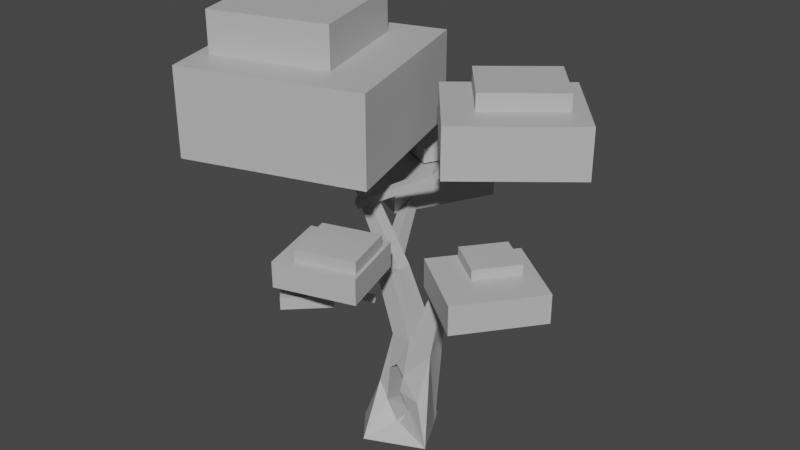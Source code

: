 # Source: One_Cut_Tree_B.blend  (saved by Blender 2.80.75; exported with 4.5.12 LTS)
import bpy
from mathutils import Matrix  # noqa: F401  (used for matrix-valued properties, if any)

bpy.ops.wm.read_factory_settings(use_empty=True)
scene = bpy.context.scene
scene.name = 'Scene'

# ---- collections
col_collection = bpy.data.collections.new('Collection'); scene.collection.children.link(col_collection)

# ---- materials (node trees are filled in below, after node groups)
mat_lambert1 = bpy.data.materials.new('lambert1')
mat_lambert1.use_transparent_shadow = False
mat_lambert1.diffuse_color = (0.5, 0.5, 0.5, 1.0)
mat_lambert1.roughness = 0.5528

# ---- material node trees
mat_lambert1.use_nodes = True; mat_lambert1.node_tree.nodes.clear()
_N = mat_lambert1.node_tree.nodes; _L = mat_lambert1.node_tree.links
n0 = _N.new('ShaderNodeOutputMaterial'); n0.name = 'Material Output'; n0.location = (300, 300)
n1 = _N.new('ShaderNodeBsdfPrincipled'); n1.name = 'Principled BSDF'; n1.location = (10, 300)
n1.distribution = 'GGX'
n1.subsurface_method = 'BURLEY'
n1.inputs[0].default_value = (0.5, 0.5, 0.5, 1.0)
n1.inputs[2].default_value = 0.5528
n1.inputs[3].default_value = 1.45
n1.inputs[27].default_value = (0.0, 0.0, 0.0, 1.0)
n1.inputs[28].default_value = 1.0
n2 = _N.new('ShaderNodeNormalMap'); n2.name = 'Normal Map'; n2.location = (-300, -300)
n2.label = 'Normal/Map'
n2.inputs[0].default_value = 0.35
_L.new(n1.outputs[0], n0.inputs[0])
_L.new(n2.outputs[0], n1.inputs[5])
n0.is_active_output = True

# ---- world
world_world = bpy.data.worlds.new('World'); scene.world = world_world
world_world.use_nodes = True; world_world.node_tree.nodes.clear()
_N = world_world.node_tree.nodes; _L = world_world.node_tree.links
n0 = _N.new('ShaderNodeOutputWorld'); n0.name = 'World Output'; n0.location = (300, 300)
n1 = _N.new('ShaderNodeBackground'); n1.name = 'Background'; n1.location = (10, 300)
n1.inputs[0].default_value = (0.05088, 0.05088, 0.05088, 1.0)
_L.new(n1.outputs[0], n0.inputs[0])
n0.is_active_output = True
world_world.color = (0.05088, 0.05088, 0.05088)
world_world.use_sun_shadow = False
world_world.sun_shadow_jitter_overblur = 0.0

# ---- meshes
me_mesh = bpy.data.meshes.new('Mesh')
me_mesh.from_pydata([(-286.4, -60.38, 45.3), (252.2, -58.73, 92.73), (-34.18, 121.8, 62.07), (208.2, 97.21, -0.2968), (-64.35, 118.5, -156.4), (184.9, 116.1, -160.6), (-242.9, -56.61, -206.9), (96.63, -67.92, -203.8), (97.69, 117.4, -159.2), (95.39, 121.8, 62.07), (-169.1, 225.7, 62.07), (-39.57, 225.7, 62.07), (-39.57, 225.7, -99.89), (-169.1, 225.7, -99.89), (324.7, 275.4, -49.25), (324.7, 275.4, 11.44), (345.7, 275.4, 11.44), (345.7, 275.4, -49.25), (-39.57, 225.7, -2.71), (-169.1, 225.7, -2.71), (-158.7, 322.2, 487.5), (-107.9, 322.2, 487.5), (-107.9, 322.2, 440.3), (-158.7, 322.2, 440.3), (-630.1, 426.1, -106.7), (-695.2, 426.1, -106.7), (-630.1, 426.1, -155.5), (-695.2, 426.1, -155.5), (-154.4, 20.44, 47.93), (174.9, 18.01, 80.13), (-11.86, 67.21, 50.98), (-4.742, -38.71, 62.72), (-92.32, -8.395, 52.49), (-73.1, 53.35, 47.56), (90.58, -7.28, 60.6), (44.42, 49.99, 58.98), (-129.1, -63.42, 243.8), (53.82, 117.4, -157.4), (5.222, -79.43, -351.7), (-92.18, 35.19, -143.6), (-10.55, 64.4, -112.0), (68.32, -22.23, -165.0), (-12.19, -57.59, -212.3), (-113.0, -37.87, -222.1), (46.94, 27.85, -140.7), (23.67, -40.61, 64.72), (25.89, 12.7, -37.53), (24.77, 2.085, -147.7), (30.68, 23.28, 72.85), (129.8, 1.264, -187.5), (61.82, -0.8221, -159.6)], [], [(36, 32, 28), (15, 17, 14), (43, 6, 39), (1, 36, 0), (49, 3, 7), (28, 2, 4), (20, 22, 23), (2, 11, 10), (8, 12, 18), (4, 13, 12), (2, 10, 19), (9, 14, 8), (3, 15, 9), (3, 17, 16), (5, 14, 17), (24, 27, 25), (10, 21, 20), (11, 22, 21), (19, 22, 18), (10, 23, 19), (19, 24, 25), (12, 24, 18), (13, 26, 12), (13, 25, 27), (28, 32, 33), (2, 33, 30), (35, 40, 44), (35, 48, 29), (38, 41, 7), (36, 45, 31), (43, 38, 6), (32, 39, 33), (32, 42, 43), (45, 34, 41), (33, 40, 30), (46, 41, 34), (6, 4, 39), (40, 4, 37), (8, 40, 37), (44, 8, 5), (7, 50, 49), (41, 50, 7), (28, 0, 36), (1, 34, 45), (36, 31, 32), (15, 16, 17), (0, 6, 7), (6, 38, 7), (7, 1, 0), (29, 1, 3), (1, 7, 3), (4, 6, 28), (6, 0, 28), (20, 21, 22), (2, 9, 11), (11, 9, 18), (9, 8, 18), (12, 8, 37), (37, 4, 12), (13, 4, 19), (4, 2, 19), (9, 15, 14), (3, 16, 15), (3, 5, 17), (5, 8, 14), (24, 26, 27), (10, 11, 21), (11, 18, 22), (19, 23, 22), (10, 20, 23), (19, 18, 24), (12, 26, 24), (13, 27, 26), (13, 19, 25), (35, 29, 3), (3, 9, 35), (9, 2, 30), (2, 28, 33), (30, 35, 9), (35, 30, 40), (38, 42, 41), (36, 1, 45), (43, 42, 38), (32, 43, 39), (32, 31, 42), (42, 31, 41), (31, 45, 41), (33, 39, 40), (34, 48, 46), (40, 39, 4), (44, 40, 8), (1, 29, 34), (47, 46, 44), (46, 35, 44), (29, 48, 34), (49, 44, 5), (50, 47, 44), (49, 5, 3), (46, 47, 41), (41, 47, 50), (46, 48, 35), (49, 50, 44)])
_k = set([(0, 6), (0, 28), (0, 36), (1, 7), (1, 29), (1, 36), (2, 4), (2, 9), (2, 10), (2, 28), (3, 16), (3, 29), (4, 6), (4, 13), (4, 37), (5, 17), (5, 49), (6, 38), (7, 38), (7, 49), (8, 9), (8, 12), (8, 14), (8, 37), (9, 11), (9, 15), (10, 11), (10, 19), (10, 20), (11, 18), (11, 21), (12, 26), (13, 27), (14, 15), (14, 17), (15, 16), (16, 17), (18, 19), (18, 22), (18, 24), (19, 23), (19, 25), (20, 21), (20, 23), (21, 22), (22, 23), (24, 25), (24, 26), (25, 27), (26, 27)])
me_mesh.attributes.new('sharp_edge', 'BOOLEAN', 'EDGE').data.foreach_set('value', [ (min(e.vertices), max(e.vertices)) in _k for e in me_mesh.edges])
_uv = me_mesh.uv_layers.new(name='map1')
_uv.uv.foreach_set('vector', [0.4774, 0.0, 0.4522, 0.0946, 0.375, 0.1396, 0.575, 0.25, 0.625, 0.5, 0.575, 0.5, 0.4522, 0.0946, 0.375, 0.75, 0.4797, 0.1834, 0.625, 1.0, 0.4774, 1.0, 0.375, 1.0, 0.875, 0.09401, 0.625, 0.25, 0.875, 0.0, 0.375, 0.1396, 0.375, 0.25, 0.125, 0.25, 0.375, 0.25, 0.575, 0.35, 0.375, 0.35, 0.375, 0.25, 0.575, 0.25, 0.375, 0.25, 0.575, 0.5, 0.575, 0.5, 0.575, 0.35, 0.375, 0.5, 0.375, 0.5, 0.575, 0.5, 0.375, 0.25, 0.375, 0.25, 0.375, 0.35, 0.575, 0.25, 0.575, 0.5, 0.575, 0.5, 0.625, 0.25, 0.575, 0.25, 0.575, 0.25, 0.625, 0.25, 0.625, 0.5, 0.625, 0.25, 0.625, 0.5, 0.575, 0.5, 0.625, 0.5, 0.575, 0.35, 0.375, 0.5, 0.375, 0.35, 0.375, 0.25, 0.575, 0.25, 0.375, 0.25, 0.575, 0.25, 0.575, 0.35, 0.575, 0.25, 0.375, 0.35, 0.575, 0.35, 0.575, 0.35, 0.375, 0.25, 0.375, 0.35, 0.375, 0.35, 0.375, 0.35, 0.575, 0.35, 0.375, 0.35, 0.575, 0.5, 0.575, 0.35, 0.575, 0.35, 0.375, 0.5, 0.575, 0.5, 0.575, 0.5, 0.375, 0.5, 0.375, 0.35, 0.375, 0.5, 0.375, 0.1396, 0.4522, 0.0946, 0.4797, 0.1834, 0.375, 0.25, 0.4797, 0.1834, 0.5344, 0.2062, 0.567, 0.1863, 0.5344, 0.2062, 0.567, 0.1863, 0.567, 0.1863, 0.5676, 0.1452, 0.625, 0.1509, 0.5209, 0.75, 0.5683, 0.09819, 0.625, 0.75, 0.4774, 0.0, 0.5409, 0.07281, 0.5212, 0.05446, 0.4522, 0.0946, 0.5209, 0.75, 0.375, 0.75, 0.4522, 0.0946, 0.4797, 0.1834, 0.4797, 0.1834, 0.4522, 0.0946, 0.5212, 0.05446, 0.4522, 0.0946, 0.5409, 0.07281, 0.5683, 0.09819, 0.5683, 0.09819, 0.4797, 0.1834, 0.5344, 0.2062, 0.5344, 0.2062, 0.5676, 0.147, 0.5683, 0.09819, 0.5683, 0.09819, 0.375, 0.75, 0.125, 0.25, 0.4797, 0.1834, 0.5344, 0.2062, 0.125, 0.25, 0.5072, 0.5, 0.575, 0.5, 0.5344, 0.2062, 0.5072, 0.5, 0.567, 0.1863, 0.575, 0.5, 0.625, 0.5, 0.875, 0.0, 0.6592, 0.1305, 0.781, 0.188, 0.5683, 0.09819, 0.6592, 0.1305, 0.875, 0.0, 0.375, 0.1396, 0.375, 0.0, 0.4774, 0.0, 0.625, 0.0, 0.5683, 0.09819, 0.5409, 0.07281, 0.4774, 0.0, 0.5212, 0.05446, 0.4522, 0.0946, 0.575, 0.25, 0.625, 0.25, 0.625, 0.5, 0.375, 1.0, 0.375, 0.75, 0.625, 0.75, 0.375, 0.75, 0.5209, 0.75, 0.625, 0.75, 0.625, 0.75, 0.625, 1.0, 0.375, 1.0, 0.625, 0.1509, 0.625, 0.0, 0.625, 0.25, 0.625, 0.0, 0.875, 0.0, 0.625, 0.25, 0.125, 0.25, 0.125, 0.0, 0.375, 0.1396, 0.125, 0.0, 0.375, 0.0, 0.375, 0.1396, 0.375, 0.25, 0.575, 0.25, 0.575, 0.35, 0.375, 0.25, 0.575, 0.25, 0.575, 0.25, 0.575, 0.25, 0.575, 0.25, 0.575, 0.35, 0.575, 0.25, 0.575, 0.5, 0.575, 0.35, 0.575, 0.5, 0.575, 0.5, 0.5072, 0.5, 0.5072, 0.5, 0.375, 0.5, 0.575, 0.5, 0.375, 0.5, 0.375, 0.5, 0.375, 0.35, 0.375, 0.5, 0.375, 0.25, 0.375, 0.35, 0.575, 0.25, 0.575, 0.25, 0.575, 0.5, 0.625, 0.25, 0.625, 0.25, 0.575, 0.25, 0.625, 0.25, 0.625, 0.5, 0.625, 0.5, 0.625, 0.5, 0.575, 0.5, 0.575, 0.5, 0.575, 0.35, 0.575, 0.5, 0.375, 0.5, 0.375, 0.25, 0.575, 0.25, 0.575, 0.25, 0.575, 0.25, 0.575, 0.35, 0.575, 0.35, 0.375, 0.35, 0.375, 0.35, 0.575, 0.35, 0.375, 0.25, 0.375, 0.25, 0.375, 0.35, 0.375, 0.35, 0.575, 0.35, 0.575, 0.35, 0.575, 0.5, 0.575, 0.5, 0.575, 0.35, 0.375, 0.5, 0.375, 0.5, 0.575, 0.5, 0.375, 0.5, 0.375, 0.35, 0.375, 0.35, 0.567, 0.1863, 0.625, 0.1509, 0.625, 0.25, 0.625, 0.25, 0.575, 0.25, 0.567, 0.1863, 0.575, 0.25, 0.375, 0.25, 0.5344, 0.2062, 0.375, 0.25, 0.375, 0.1396, 0.4797, 0.1834, 0.5344, 0.2062, 0.567, 0.1863, 0.575, 0.25, 0.567, 0.1863, 0.5344, 0.2062, 0.5344, 0.2062, 0.5209, 0.75, 0.5212, 0.05446, 0.5683, 0.09819, 0.4774, 0.0, 0.625, 0.0, 0.5409, 0.07281, 0.4522, 0.0946, 0.5212, 0.05446, 0.5209, 0.75, 0.4522, 0.0946, 0.4522, 0.0946, 0.4797, 0.1834, 0.4522, 0.0946, 0.5212, 0.05446, 0.5212, 0.05446, 0.5212, 0.05446, 0.5212, 0.05446, 0.5683, 0.09819, 0.5212, 0.05446, 0.5409, 0.07281, 0.5683, 0.09819, 0.4797, 0.1834, 0.4797, 0.1834, 0.5344, 0.2062, 0.5683, 0.09819, 0.5676, 0.1452, 0.5676, 0.147, 0.5344, 0.2062, 0.4797, 0.1834, 0.125, 0.25, 0.567, 0.1863, 0.5344, 0.2062, 0.575, 0.5, 0.625, 0.0, 0.625, 0.1509, 0.5683, 0.09819, 0.5677, 0.1371, 0.5676, 0.147, 0.567, 0.1863, 0.5676, 0.147, 0.567, 0.1863, 0.567, 0.1863, 0.625, 0.1509, 0.5676, 0.1452, 0.5683, 0.09819, 0.781, 0.188, 0.567, 0.1863, 0.625, 0.5, 0.6592, 0.1305, 0.5677, 0.1371, 0.567, 0.1863, 0.875, 0.09401, 0.875, 0.25, 0.625, 0.25, 0.5676, 0.147, 0.5677, 0.1371, 0.5683, 0.09819, 0.5683, 0.09819, 0.5677, 0.1371, 0.6592, 0.1305, 0.5676, 0.147, 0.5676, 0.1452, 0.567, 0.1863, 0.781, 0.188, 0.6592, 0.1305, 0.567, 0.1863])
me_mesh.materials.append(mat_lambert1)
me_mesh.use_remesh_preserve_volume = False
me_mesh.use_remesh_preserve_attributes = False
me_mesh.use_mirror_vertex_groups = False
me_mesh.update()
me_mesh.normals_split_custom_set([tuple(v) for v in zip(*[iter([0.3791, 0.8674, 0.3222, 0.3791, 0.8674, 0.3222, 0.3791, 0.8674, 0.3222, 0.0, 1.0, 0.0, 0.0, 1.0, 0.0, 0.0, 1.0, 0.0, -0.183, 0.7435, -0.6433, -0.183, 0.7435, -0.6433, -0.183, 0.7435, -0.6433, 0.004748, -0.9998, -0.01909, 0.004748, -0.9998, -0.01909, 0.004748, -0.9998, -0.01909, 0.903, -0.3915, -0.1772, 0.8828, -0.3957, -0.2531, 0.903, -0.3915, -0.1772, -0.648, 0.7576, 0.07808, -0.648, 0.7576, 0.07808, -0.648, 0.7576, 0.07808, 0.0, 1.0, 0.0, 0.0, 1.0, 0.0, 0.0, 1.0, 0.0, 0.0, 0.0, 1.0, 0.0, 0.0, 1.0, 0.0, 0.0, 1.0, 0.6196, 0.785, 0.0, 0.6207, 0.7832, 0.03771, 0.6046, 0.7959, -0.03155, 0.0, 0.4661, -0.8847, -0.01328, 0.4591, -0.8883, -0.008317, 0.4563, -0.8898, -0.6101, -0.7923, 0.0, -0.6101, -0.7923, 0.0, -0.6009, -0.7989, 0.02535, -0.5638, 0.8256, -0.02238, -0.5638, 0.8256, -0.02238, -0.5638, 0.8256, -0.02238, 0.3098, -0.2953, 0.9038, 0.4039, -0.3206, 0.8568, 0.4348, -0.3158, 0.8433, 0.8322, -0.5534, 0.03465, 0.7915, -0.6112, 0.0, 0.7915, -0.6112, 0.0, 0.06316, 0.6412, -0.7648, 0.0, 0.5727, -0.8197, 0.0, 0.5727, -0.8197, 0.0, 1.0, 0.0, 0.0, 1.0, 0.0, 0.0, 1.0, 0.0, 0.0, -0.9753, 0.2211, 0.0, -0.9753, 0.2211, 0.0, -0.9753, 0.2211, 0.8159, 0.5783, 0.0, 0.8159, 0.5783, 0.0, 0.8159, 0.5783, 0.0, 0.0, 0.9771, -0.2127, 0.0, 0.9771, -0.2127, 0.0, 0.9771, -0.2127, -0.9942, 0.1072, 0.0, -0.9942, 0.1072, 0.0, -0.9942, 0.1072, 0.0, 0.0, 0.4605, 0.8876, 0.0, 0.4605, 0.8876, 0.0, 0.4605, 0.8876, 0.2853, 0.9584, 0.001254, 0.3213, 0.947, 0.0, 0.2881, 0.9575, 0.01115, 0.006313, -0.2808, -0.9597, 0.0, -0.2673, -0.9636, -0.01372, -0.2658, -0.9639, -0.3844, -0.9232, -0.0003677, -0.3559, -0.9345, 0.0, -0.3559, -0.9345, 0.0, -0.03172, 0.08927, 0.9955, -0.03172, 0.08927, 0.9955, -0.03172, 0.08927, 0.9955, -0.008722, -0.2025, 0.9792, -0.008722, -0.2025, 0.9792, -0.008722, -0.2025, 0.9792, -0.5023, -0.8601, 0.089, -0.5023, -0.8601, 0.089, -0.5023, -0.8601, 0.089, -0.0272, 0.4718, 0.8813, -0.0272, 0.4718, 0.8813, -0.0272, 0.4718, 0.8813, 0.5765, 0.7061, -0.4112, 0.5765, 0.7061, -0.4112, 0.5765, 0.7061, -0.4112, 0.05373, 0.9838, 0.1711, 0.05373, 0.9838, 0.1711, 0.05373, 0.9838, 0.1711, -0.179, 0.8775, -0.4449, -0.179, 0.8775, -0.4449, -0.179, 0.8775, -0.4449, 0.9512, -0.3014, -0.06635, 0.9512, -0.3014, -0.06635, 0.9512, -0.3014, -0.06635, 0.2019, 0.9721, -0.1195, 0.2019, 0.9721, -0.1195, 0.2019, 0.9721, -0.1195, -0.4466, 0.8946, -0.01521, -0.4466, 0.8946, -0.01521, -0.4466, 0.8946, -0.01521, 0.2198, -0.9754, 0.01859, 0.2198, -0.9754, 0.01859, 0.2198, -0.9754, 0.01859, -0.4315, -0.8963, 0.102, -0.4315, -0.8963, 0.102, -0.4315, -0.8963, 0.102, 0.5173, -0.2956, -0.8031, 0.5173, -0.2956, -0.8031, 0.5173, -0.2956, -0.8031, -0.01282, -0.6414, -0.7671, -0.01282, -0.6414, -0.7671, -0.01282, -0.6414, -0.7671, -0.04184, -0.6314, -0.7743, -0.03177, -0.6276, -0.7779, -0.03177, -0.6276, -0.7779, -0.01849, -0.1921, -0.9812, -0.00812, -0.1966, -0.9805, -0.1093, -0.2478, -0.9626, -0.3623, 0.3742, -0.8536, -0.3623, 0.3742, -0.8536, -0.4077, 0.2775, -0.8699, -0.8737, -0.1481, -0.4634, -0.8737, -0.1481, -0.4634, -0.8737, -0.1481, -0.4634, -0.4851, 0.7794, 0.3964, -0.4851, 0.7794, 0.3964, -0.4851, 0.7794, 0.3964, -0.09226, 0.3026, 0.9486, -0.09226, 0.3026, 0.9486, -0.09226, 0.3026, 0.9486, 0.2775, 0.9078, 0.3144, 0.2775, 0.9078, 0.3144, 0.2775, 0.9078, 0.3144, 0.0, 1.0, 0.0, 0.0, 1.0, 0.0, 0.0, 1.0, 0.0, -0.0331, -0.9992, -0.02063, -0.0331, -0.9992, -0.02063, -0.0331, -0.9992, -0.02063, -0.03403, -0.9946, 0.09841, -0.03403, -0.9946, 0.09841, -0.03403, -0.9946, 0.09841, 0.000352, -0.9995, 0.03082, 0.000352, -0.9995, 0.03082, 0.000352, -0.9995, 0.03082, 0.4283, 0.6094, 0.6672, 0.4278, 0.5492, 0.7179, 0.4693, 0.4854, 0.7377, 0.8855, -0.02644, -0.4639, 0.8855, -0.02644, -0.4639, 0.8474, -0.04956, -0.5287, -0.7043, 0.7092, 0.03002, -0.7043, 0.7092, 0.03002, -0.7043, 0.7092, 0.03002, -0.5195, 0.851, -0.07701, -0.5195, 0.851, -0.07701, -0.5195, 0.851, -0.07701, 0.0, 1.0, 0.0, 0.0, 1.0, 0.0, 0.0, 1.0, 0.0, 0.0, 0.0, 1.0, 0.0, 0.0, 1.0, 0.0, 0.0, 1.0, 0.6101, 0.7923, 0.0, 0.6101, 0.7923, 0.0, 0.6384, 0.7697, -0.00477, 0.6129, 0.7901, -0.009417, 0.6129, 0.7901, -0.009417, 0.6218, 0.7819, -0.04394, -0.0259, 0.436, -0.8996, -0.03559, 0.4447, -0.895, -0.03559, 0.4447, -0.895, -0.003541, 0.4667, -0.8844, -0.003541, 0.4667, -0.8844, 0.001501, 0.4553, -0.8903, -0.6947, -0.7192, -0.01078, -0.7151, -0.699, 0.0, -0.7054, -0.7084, -0.02429, -0.6366, -0.7648, 0.09941, -0.6366, -0.7648, 0.09941, -0.6151, -0.7823, 0.09826, -0.5565, 0.8309, 0.0, -0.5565, 0.8309, 0.0, -0.5565, 0.8309, 0.0, 0.05914, 0.02482, 0.9979, 0.0, -0.06572, 0.9978, 0.0, -0.06572, 0.9978, 0.8021, -0.5711, -0.1744, 0.8021, -0.5712, -0.1741, 0.753, -0.6319, -0.1837, -0.112, 0.5768, -0.8092, 0.005347, 0.5801, -0.8145, -0.00422, 0.5752, -0.818, 0.0, 1.0, 0.0, 0.0, 1.0, 0.0, 0.0, 1.0, 0.0, 0.0, -0.9753, 0.2211, 0.0, -0.9753, 0.2211, 0.0, -0.9753, 0.2211, 0.8159, 0.5783, 0.0, 0.8159, 0.5783, 0.0, 0.8159, 0.5783, 0.0, 1.696e-07, 0.9771, -0.2127, 1.696e-07, 0.9771, -0.2127, 1.696e-07, 0.9771, -0.2127, -0.9942, 0.1072, 0.0, -0.9942, 0.1072, 0.0, -0.9942, 0.1072, 0.0, 0.0, 0.4605, 0.8876, 0.0, 0.4605, 0.8876, 0.0, 0.4605, 0.8876, 0.2854, 0.9584, -0.003271, 0.3213, 0.947, 0.0, 0.3213, 0.947, 0.0, 0.01173, -0.2576, -0.9662, 0.0, -0.2673, -0.9636, 0.0, -0.2673, -0.9636, -0.3558, -0.9341, 0.03058, -0.3678, -0.9296, -0.02459, -0.3559, -0.9345, 0.0, 0.05606, 0.6997, 0.7122, 0.05606, 0.6997, 0.7122, 0.02369, 0.6233, 0.7816, 0.3027, -0.3484, 0.8871, 0.4065, -0.3538, 0.8424, 0.4031, -0.3229, 0.8563, -0.03334, -0.2057, 0.9781, 0.0, -0.1991, 0.98, 0.0, -0.1991, 0.98, 0.1121, -0.2666, 0.9573, 0.1121, -0.2666, 0.9573, 0.1121, -0.2666, 0.9573, -0.1265, 0.04712, 0.9908, -0.1265, 0.04712, 0.9908, -0.153, 0.02591, 0.9879, -0.2945, -0.9555, 0.01413, -0.2945, -0.9555, 0.01413, -0.2945, -0.9555, 0.01413, -0.3024, 0.9352, -0.1844, -0.3024, 0.9352, -0.1844, -0.3024, 0.9352, -0.1844, 0.05667, 0.9832, 0.1735, 0.05667, 0.9832, 0.1735, 0.05667, 0.9832, 0.1735, 0.2024, 0.971, -0.1269, 0.2024, 0.971, -0.1269, 0.2024, 0.971, -0.1269, 0.9734, -0.224, -0.04913, 0.9734, -0.224, -0.04913, 0.9734, -0.224, -0.04913, 0.3339, 0.9397, -0.07355, 0.3339, 0.9397, -0.07355, 0.3339, 0.9397, -0.07355, -0.3751, 0.9254, -0.05337, -0.3751, 0.9254, -0.05337, -0.3751, 0.9254, -0.05337, 0.06004, 0.994, 0.09121, 0.06004, 0.994, 0.09121, 0.06004, 0.994, 0.09121, 0.3162, -0.9469, 0.05834, 0.3162, -0.9469, 0.05834, 0.3162, -0.9469, 0.05834, -0.4349, -0.8944, 0.1046, -0.4349, -0.8944, 0.1046, -0.4349, -0.8944, 0.1046, 0.4313, -0.2755, -0.8591, 0.4313, -0.2755, -0.8591, 0.4313, -0.2755, -0.8591, -0.4199, 0.05092, -0.9061, -0.4199, 0.05092, -0.9061, -0.4263, 0.04198, -0.9036, -0.2106, -0.05202, 0.9762, -0.2106, -0.05202, 0.9762, -0.2106, -0.05202, 0.9762, -0.7493, 0.6598, -0.05597, -0.7493, 0.6598, -0.05597, -0.7493, 0.6598, -0.05597, -0.8005, 0.5945, -0.07599, -0.8005, 0.5945, -0.07599, -0.8005, 0.5945, -0.07599, -0.06166, -0.4733, 0.8788, -0.06166, -0.4733, 0.8788, -0.06166, -0.4733, 0.8788, -0.4495, 0.4037, -0.7969, -0.3623, 0.3742, -0.8536, -0.4068, 0.2772, -0.8704, -0.2417, 0.4431, -0.8633, -0.2417, 0.4431, -0.8633, -0.2417, 0.4431, -0.8633, 0.903, -0.3915, -0.1772, 0.9205, -0.3774, -0.1018, 0.9016, -0.3551, -0.247, -0.4581, -0.8844, 0.08982, -0.4581, -0.8844, 0.08982, -0.4581, -0.8844, 0.08982, -0.2908, 0.1509, -0.9448, -0.2908, 0.1509, -0.9448, -0.2908, 0.1509, -0.9448, -0.8902, 0.4556, -0.005074, -0.8902, 0.4556, -0.005074, -0.8902, 0.4556, -0.005074, -0.4599, 0.3695, -0.8074, -0.3623, 0.3742, -0.8536, -0.3623, 0.3742, -0.8536])] * 3)])
me_mesh_001 = bpy.data.meshes.new('Mesh.001')
me_mesh_001.from_pydata([(-50.0, -50.0, 50.0), (50.0, -50.0, 50.0), (140.8, 163.8, -226.0), (208.0, 163.8, -226.0), (140.8, 163.8, -293.2), (208.0, 163.8, -293.2), (-50.0, -50.0, -50.0), (50.0, -50.0, -50.0)], [], [(0, 1, 3, 2), (2, 3, 5, 4), (4, 5, 7, 6), (6, 7, 1, 0), (1, 7, 5, 3), (6, 0, 2, 4)])
me_mesh_001.polygons.foreach_set('use_smooth', [True] * 6)
_k = set([(0, 1), (0, 2), (0, 6), (1, 3), (1, 7), (2, 3), (2, 4), (3, 5), (4, 5), (4, 6), (5, 7), (6, 7)])
me_mesh_001.attributes.new('sharp_edge', 'BOOLEAN', 'EDGE').data.foreach_set('value', [ (min(e.vertices), max(e.vertices)) in _k for e in me_mesh_001.edges])
_uv = me_mesh_001.uv_layers.new(name='map1')
_uv.uv.foreach_set('vector', [0.375, 0.0, 0.625, 0.0, 0.625, 0.25, 0.375, 0.25, 0.375, 0.25, 0.625, 0.25, 0.625, 0.5, 0.375, 0.5, 0.375, 0.5, 0.625, 0.5, 0.625, 0.75, 0.375, 0.75, 0.375, 0.75, 0.625, 0.75, 0.625, 1.0, 0.375, 1.0, 0.625, 0.0, 0.875, 0.0, 0.875, 0.25, 0.625, 0.25, 0.125, 0.0, 0.375, 0.0, 0.375, 0.25, 0.125, 0.25])
me_mesh_001.materials.append(mat_lambert1)
me_mesh_001.use_remesh_preserve_volume = False
me_mesh_001.use_remesh_preserve_attributes = False
me_mesh_001.use_mirror_vertex_groups = False
me_mesh_001.update()
me_mesh_001.normals_split_custom_set([tuple(v) for v in zip(*[iter([0.0, 0.7905, 0.6124, 0.0, 0.7905, 0.6124, 0.0, 0.7905, 0.6124, 0.0, 0.7905, 0.6124, 0.0, 1.0, 0.0, 0.0, 1.0, 0.0, 0.0, 1.0, 0.0, 0.0, 1.0, 0.0, 0.0, -0.7509, -0.6604, 0.0, -0.7509, -0.6604, 0.0, -0.7509, -0.6604, 0.0, -0.7509, -0.6604, 0.0, -1.0, 0.0, 0.0, -1.0, 0.0, 0.0, -1.0, 0.0, 0.0, -1.0, 0.0, 0.8044, -0.5941, 0.0, 0.8044, -0.5941, 0.0, 0.8044, -0.5941, 0.0, 0.8044, -0.5941, 0.0, -0.7461, 0.6658, 0.0, -0.7461, 0.6658, 0.0, -0.7461, 0.6658, 0.0, -0.7461, 0.6658, 0.0])] * 3)])
me_mesh_002 = bpy.data.meshes.new('Mesh.002')
me_mesh_002.from_pydata([(-50.0, -50.0, 50.0), (50.0, -50.0, 50.0), (3.527, 160.7, 50.0), (103.5, 160.7, 50.0), (3.527, 160.7, -50.0), (103.5, 160.7, -50.0), (-50.0, -50.0, -50.0), (50.0, -50.0, -50.0)], [], [(0, 1, 3, 2), (2, 3, 5, 4), (4, 5, 7, 6), (6, 7, 1, 0), (1, 7, 5, 3), (6, 0, 2, 4)])
me_mesh_002.polygons.foreach_set('use_smooth', [True] * 6)
_k = set([(0, 1), (0, 2), (0, 6), (1, 3), (1, 7), (2, 3), (2, 4), (3, 5), (4, 5), (4, 6), (5, 7), (6, 7)])
me_mesh_002.attributes.new('sharp_edge', 'BOOLEAN', 'EDGE').data.foreach_set('value', [ (min(e.vertices), max(e.vertices)) in _k for e in me_mesh_002.edges])
_uv = me_mesh_002.uv_layers.new(name='map1')
_uv.uv.foreach_set('vector', [0.375, 0.0, 0.625, 0.0, 0.625, 0.25, 0.375, 0.25, 0.375, 0.25, 0.625, 0.25, 0.625, 0.5, 0.375, 0.5, 0.375, 0.5, 0.625, 0.5, 0.625, 0.75, 0.375, 0.75, 0.375, 0.75, 0.625, 0.75, 0.625, 1.0, 0.375, 1.0, 0.625, 0.0, 0.875, 0.0, 0.875, 0.25, 0.625, 0.25, 0.125, 0.0, 0.375, 0.0, 0.375, 0.25, 0.125, 0.25])
me_mesh_002.materials.append(mat_lambert1)
me_mesh_002.use_remesh_preserve_volume = False
me_mesh_002.use_remesh_preserve_attributes = False
me_mesh_002.use_mirror_vertex_groups = False
me_mesh_002.update()
me_mesh_002.normals_split_custom_set([tuple(v) for v in zip(*[iter([0.0, 0.0, 1.0, 0.0, 0.0, 1.0, 0.0, 0.0, 1.0, 0.0, 0.0, 1.0, 0.0, 1.0, 0.0, 0.0, 1.0, 0.0, 0.0, 1.0, 0.0, 0.0, 1.0, 0.0, 0.0, 0.0, -1.0, 0.0, 0.0, -1.0, 0.0, 0.0, -1.0, 0.0, 0.0, -1.0, 0.0, -1.0, 0.0, 0.0, -1.0, 0.0, 0.0, -1.0, 0.0, 0.0, -1.0, 0.0, 0.9692, -0.2463, 0.0, 0.9692, -0.2463, 0.0, 0.9692, -0.2463, 0.0, 0.9692, -0.2463, 0.0, -0.9692, 0.2463, 0.0, -0.9692, 0.2463, 0.0, -0.9692, 0.2463, 0.0, -0.9692, 0.2463, 0.0])] * 3)])
me_mesh_003 = bpy.data.meshes.new('Mesh.003')
me_mesh_003.from_pydata([(-50.0, -50.0, 50.0), (50.0, -50.0, 50.0), (-50.0, 50.0, 50.0), (50.0, 50.0, 50.0), (-50.0, 50.0, -50.0), (50.0, 50.0, -50.0), (-50.0, -50.0, -50.0), (50.0, -50.0, -50.0)], [], [(0, 1, 3, 2), (2, 3, 5, 4), (4, 5, 7, 6), (6, 7, 1, 0), (1, 7, 5, 3), (6, 0, 2, 4)])
me_mesh_003.polygons.foreach_set('use_smooth', [True] * 6)
_k = set([(0, 1), (0, 2), (0, 6), (1, 3), (1, 7), (2, 3), (2, 4), (3, 5), (4, 5), (4, 6), (5, 7), (6, 7)])
me_mesh_003.attributes.new('sharp_edge', 'BOOLEAN', 'EDGE').data.foreach_set('value', [ (min(e.vertices), max(e.vertices)) in _k for e in me_mesh_003.edges])
_uv = me_mesh_003.uv_layers.new(name='map1')
_uv.uv.foreach_set('vector', [0.375, 0.0, 0.625, 0.0, 0.625, 0.25, 0.375, 0.25, 0.375, 0.25, 0.625, 0.25, 0.625, 0.5, 0.375, 0.5, 0.375, 0.5, 0.625, 0.5, 0.625, 0.75, 0.375, 0.75, 0.375, 0.75, 0.625, 0.75, 0.625, 1.0, 0.375, 1.0, 0.625, 0.0, 0.875, 0.0, 0.875, 0.25, 0.625, 0.25, 0.125, 0.0, 0.375, 0.0, 0.375, 0.25, 0.125, 0.25])
me_mesh_003.materials.append(mat_lambert1)
me_mesh_003.use_remesh_preserve_volume = False
me_mesh_003.use_remesh_preserve_attributes = False
me_mesh_003.use_mirror_vertex_groups = False
me_mesh_003.update()
me_mesh_003.normals_split_custom_set([tuple(v) for v in zip(*[iter([0.0, 0.0, 1.0, 0.0, 0.0, 1.0, 0.0, 0.0, 1.0, 0.0, 0.0, 1.0, 0.0, 1.0, 1.465e-07, 0.0, 1.0, 1.465e-07, 0.0, 1.0, 1.465e-07, 0.0, 1.0, 1.465e-07, 0.0, 0.0, -1.0, 0.0, 0.0, -1.0, 0.0, 0.0, -1.0, 0.0, 0.0, -1.0, 0.0, -1.0, -1.465e-07, 0.0, -1.0, -1.465e-07, 0.0, -1.0, -1.465e-07, 0.0, -1.0, -1.465e-07, 1.0, 0.0, 0.0, 1.0, 0.0, 0.0, 1.0, 0.0, 0.0, 1.0, 0.0, 0.0, -1.0, 0.0, 0.0, -1.0, 0.0, 0.0, -1.0, 0.0, 0.0, -1.0, 0.0, 0.0])] * 3)])
me_mesh_004 = bpy.data.meshes.new('Mesh.004')
me_mesh_004.from_pydata([(-50.0, -50.0, 50.0), (50.0, -50.0, 50.0), (-50.0, 50.0, 50.0), (50.0, 50.0, 50.0), (-50.0, 50.0, -50.0), (50.0, 50.0, -50.0), (-50.0, -50.0, -50.0), (50.0, -50.0, -50.0)], [], [(0, 1, 3, 2), (2, 3, 5, 4), (4, 5, 7, 6), (6, 7, 1, 0), (1, 7, 5, 3), (6, 0, 2, 4)])
me_mesh_004.polygons.foreach_set('use_smooth', [True] * 6)
_k = set([(0, 1), (0, 2), (0, 6), (1, 3), (1, 7), (2, 3), (2, 4), (3, 5), (4, 5), (4, 6), (5, 7), (6, 7)])
me_mesh_004.attributes.new('sharp_edge', 'BOOLEAN', 'EDGE').data.foreach_set('value', [ (min(e.vertices), max(e.vertices)) in _k for e in me_mesh_004.edges])
_uv = me_mesh_004.uv_layers.new(name='map1')
_uv.uv.foreach_set('vector', [0.375, 0.0, 0.625, 0.0, 0.625, 0.25, 0.375, 0.25, 0.375, 0.25, 0.625, 0.25, 0.625, 0.5, 0.375, 0.5, 0.375, 0.5, 0.625, 0.5, 0.625, 0.75, 0.375, 0.75, 0.375, 0.75, 0.625, 0.75, 0.625, 1.0, 0.375, 1.0, 0.625, 0.0, 0.875, 0.0, 0.875, 0.25, 0.625, 0.25, 0.125, 0.0, 0.375, 0.0, 0.375, 0.25, 0.125, 0.25])
me_mesh_004.materials.append(mat_lambert1)
me_mesh_004.use_remesh_preserve_volume = False
me_mesh_004.use_remesh_preserve_attributes = False
me_mesh_004.use_mirror_vertex_groups = False
me_mesh_004.update()
me_mesh_004.normals_split_custom_set([tuple(v) for v in zip(*[iter([0.0, 0.0, 1.0, 0.0, 0.0, 1.0, 0.0, 0.0, 1.0, 0.0, 0.0, 1.0, 0.0, 1.0, 1.465e-07, 0.0, 1.0, 1.465e-07, 0.0, 1.0, 1.465e-07, 0.0, 1.0, 1.465e-07, 0.0, 0.0, -1.0, 0.0, 0.0, -1.0, 0.0, 0.0, -1.0, 0.0, 0.0, -1.0, 0.0, -1.0, -1.465e-07, 0.0, -1.0, -1.465e-07, 0.0, -1.0, -1.465e-07, 0.0, -1.0, -1.465e-07, 1.0, 0.0, 0.0, 1.0, 0.0, 0.0, 1.0, 0.0, 0.0, 1.0, 0.0, 0.0, -1.0, 0.0, 0.0, -1.0, 0.0, 0.0, -1.0, 0.0, 0.0, -1.0, 0.0, 0.0])] * 3)])
me_mesh_005 = bpy.data.meshes.new('Mesh.005')
me_mesh_005.from_pydata([(-50.0, -50.0, 50.0), (50.0, -50.0, 50.0), (-50.0, 50.0, 50.0), (50.0, 50.0, 50.0), (-50.0, 50.0, -50.0), (50.0, 50.0, -50.0), (-50.0, -50.0, -50.0), (50.0, -50.0, -50.0)], [], [(0, 1, 3, 2), (2, 3, 5, 4), (4, 5, 7, 6), (6, 7, 1, 0), (1, 7, 5, 3), (6, 0, 2, 4)])
me_mesh_005.polygons.foreach_set('use_smooth', [True] * 6)
_k = set([(0, 1), (0, 2), (0, 6), (1, 3), (1, 7), (2, 3), (2, 4), (3, 5), (4, 5), (4, 6), (5, 7), (6, 7)])
me_mesh_005.attributes.new('sharp_edge', 'BOOLEAN', 'EDGE').data.foreach_set('value', [ (min(e.vertices), max(e.vertices)) in _k for e in me_mesh_005.edges])
_uv = me_mesh_005.uv_layers.new(name='map1')
_uv.uv.foreach_set('vector', [0.375, 0.0, 0.625, 0.0, 0.625, 0.25, 0.375, 0.25, 0.375, 0.25, 0.625, 0.25, 0.625, 0.5, 0.375, 0.5, 0.375, 0.5, 0.625, 0.5, 0.625, 0.75, 0.375, 0.75, 0.375, 0.75, 0.625, 0.75, 0.625, 1.0, 0.375, 1.0, 0.625, 0.0, 0.875, 0.0, 0.875, 0.25, 0.625, 0.25, 0.125, 0.0, 0.375, 0.0, 0.375, 0.25, 0.125, 0.25])
me_mesh_005.materials.append(mat_lambert1)
me_mesh_005.use_remesh_preserve_volume = False
me_mesh_005.use_remesh_preserve_attributes = False
me_mesh_005.use_mirror_vertex_groups = False
me_mesh_005.update()
me_mesh_005.normals_split_custom_set([tuple(v) for v in zip(*[iter([0.0, 0.0, 1.0, 0.0, 0.0, 1.0, 0.0, 0.0, 1.0, 0.0, 0.0, 1.0, 0.0, 1.0, 1.465e-07, 0.0, 1.0, 1.465e-07, 0.0, 1.0, 1.465e-07, 0.0, 1.0, 1.465e-07, 0.0, 0.0, -1.0, 0.0, 0.0, -1.0, 0.0, 0.0, -1.0, 0.0, 0.0, -1.0, 0.0, -1.0, -1.465e-07, 0.0, -1.0, -1.465e-07, 0.0, -1.0, -1.465e-07, 0.0, -1.0, -1.465e-07, 1.0, 0.0, 0.0, 1.0, 0.0, 0.0, 1.0, 0.0, 0.0, 1.0, 0.0, 0.0, -1.0, 0.0, 0.0, -1.0, 0.0, 0.0, -1.0, 0.0, 0.0, -1.0, 0.0, 0.0])] * 3)])
me_mesh_006 = bpy.data.meshes.new('Mesh.006')
me_mesh_006.from_pydata([(-50.0, -50.0, 50.0), (50.0, -50.0, 50.0), (-50.0, 50.0, 50.0), (50.0, 50.0, 50.0), (-50.0, 50.0, -50.0), (50.0, 50.0, -50.0), (-50.0, -50.0, -50.0), (50.0, -50.0, -50.0)], [], [(0, 1, 3, 2), (2, 3, 5, 4), (4, 5, 7, 6), (6, 7, 1, 0), (1, 7, 5, 3), (6, 0, 2, 4)])
me_mesh_006.polygons.foreach_set('use_smooth', [True] * 6)
_k = set([(0, 1), (0, 2), (0, 6), (1, 3), (1, 7), (2, 3), (2, 4), (3, 5), (4, 5), (4, 6), (5, 7), (6, 7)])
me_mesh_006.attributes.new('sharp_edge', 'BOOLEAN', 'EDGE').data.foreach_set('value', [ (min(e.vertices), max(e.vertices)) in _k for e in me_mesh_006.edges])
_uv = me_mesh_006.uv_layers.new(name='map1')
_uv.uv.foreach_set('vector', [0.375, 0.0, 0.625, 0.0, 0.625, 0.25, 0.375, 0.25, 0.375, 0.25, 0.625, 0.25, 0.625, 0.5, 0.375, 0.5, 0.375, 0.5, 0.625, 0.5, 0.625, 0.75, 0.375, 0.75, 0.375, 0.75, 0.625, 0.75, 0.625, 1.0, 0.375, 1.0, 0.625, 0.0, 0.875, 0.0, 0.875, 0.25, 0.625, 0.25, 0.125, 0.0, 0.375, 0.0, 0.375, 0.25, 0.125, 0.25])
me_mesh_006.materials.append(mat_lambert1)
me_mesh_006.use_remesh_preserve_volume = False
me_mesh_006.use_remesh_preserve_attributes = False
me_mesh_006.use_mirror_vertex_groups = False
me_mesh_006.update()
me_mesh_006.normals_split_custom_set([tuple(v) for v in zip(*[iter([0.0, 0.0, 1.0, 0.0, 0.0, 1.0, 0.0, 0.0, 1.0, 0.0, 0.0, 1.0, 0.0, 1.0, 1.465e-07, 0.0, 1.0, 1.465e-07, 0.0, 1.0, 1.465e-07, 0.0, 1.0, 1.465e-07, 0.0, 0.0, -1.0, 0.0, 0.0, -1.0, 0.0, 0.0, -1.0, 0.0, 0.0, -1.0, 0.0, -1.0, -1.465e-07, 0.0, -1.0, -1.465e-07, 0.0, -1.0, -1.465e-07, 0.0, -1.0, -1.465e-07, 1.0, 0.0, 0.0, 1.0, 0.0, 0.0, 1.0, 0.0, 0.0, 1.0, 0.0, 0.0, -1.0, 0.0, 0.0, -1.0, 0.0, 0.0, -1.0, 0.0, 0.0, -1.0, 0.0, 0.0])] * 3)])
me_mesh_007 = bpy.data.meshes.new('Mesh.007')
me_mesh_007.from_pydata([(-50.0, -50.0, 50.0), (50.0, -50.0, 50.0), (-50.0, 50.0, 50.0), (50.0, 50.0, 50.0), (-50.0, 50.0, -50.0), (50.0, 50.0, -50.0), (-50.0, -50.0, -50.0), (50.0, -50.0, -50.0)], [], [(0, 1, 3, 2), (2, 3, 5, 4), (4, 5, 7, 6), (6, 7, 1, 0), (1, 7, 5, 3), (6, 0, 2, 4)])
me_mesh_007.polygons.foreach_set('use_smooth', [True] * 6)
_k = set([(0, 1), (0, 2), (0, 6), (1, 3), (1, 7), (2, 3), (2, 4), (3, 5), (4, 5), (4, 6), (5, 7), (6, 7)])
me_mesh_007.attributes.new('sharp_edge', 'BOOLEAN', 'EDGE').data.foreach_set('value', [ (min(e.vertices), max(e.vertices)) in _k for e in me_mesh_007.edges])
_uv = me_mesh_007.uv_layers.new(name='map1')
_uv.uv.foreach_set('vector', [0.375, 0.0, 0.625, 0.0, 0.625, 0.25, 0.375, 0.25, 0.375, 0.25, 0.625, 0.25, 0.625, 0.5, 0.375, 0.5, 0.375, 0.5, 0.625, 0.5, 0.625, 0.75, 0.375, 0.75, 0.375, 0.75, 0.625, 0.75, 0.625, 1.0, 0.375, 1.0, 0.625, 0.0, 0.875, 0.0, 0.875, 0.25, 0.625, 0.25, 0.125, 0.0, 0.375, 0.0, 0.375, 0.25, 0.125, 0.25])
me_mesh_007.materials.append(mat_lambert1)
me_mesh_007.use_remesh_preserve_volume = False
me_mesh_007.use_remesh_preserve_attributes = False
me_mesh_007.use_mirror_vertex_groups = False
me_mesh_007.update()
me_mesh_007.normals_split_custom_set([tuple(v) for v in zip(*[iter([0.0, 0.0, 1.0, 0.0, 0.0, 1.0, 0.0, 0.0, 1.0, 0.0, 0.0, 1.0, 0.0, 1.0, 1.465e-07, 0.0, 1.0, 1.465e-07, 0.0, 1.0, 1.465e-07, 0.0, 1.0, 1.465e-07, 0.0, 0.0, -1.0, 0.0, 0.0, -1.0, 0.0, 0.0, -1.0, 0.0, 0.0, -1.0, 0.0, -1.0, -1.465e-07, 0.0, -1.0, -1.465e-07, 0.0, -1.0, -1.465e-07, 0.0, -1.0, -1.465e-07, 1.0, 0.0, 0.0, 1.0, 0.0, 0.0, 1.0, 0.0, 0.0, 1.0, 0.0, 0.0, -1.0, 0.0, 0.0, -1.0, 0.0, 0.0, -1.0, 0.0, 0.0, -1.0, 0.0, 0.0])] * 3)])
me_mesh_008 = bpy.data.meshes.new('Mesh.008')
me_mesh_008.from_pydata([(-50.0, -50.0, 50.0), (50.0, -50.0, 50.0), (-50.0, 50.0, 50.0), (50.0, 50.0, 50.0), (-50.0, 50.0, -50.0), (50.0, 50.0, -50.0), (-50.0, -50.0, -50.0), (50.0, -50.0, -50.0)], [], [(0, 1, 3, 2), (2, 3, 5, 4), (4, 5, 7, 6), (6, 7, 1, 0), (1, 7, 5, 3), (6, 0, 2, 4)])
me_mesh_008.polygons.foreach_set('use_smooth', [True] * 6)
_k = set([(0, 1), (0, 2), (0, 6), (1, 3), (1, 7), (2, 3), (2, 4), (3, 5), (4, 5), (4, 6), (5, 7), (6, 7)])
me_mesh_008.attributes.new('sharp_edge', 'BOOLEAN', 'EDGE').data.foreach_set('value', [ (min(e.vertices), max(e.vertices)) in _k for e in me_mesh_008.edges])
_uv = me_mesh_008.uv_layers.new(name='map1')
_uv.uv.foreach_set('vector', [0.375, 0.0, 0.625, 0.0, 0.625, 0.25, 0.375, 0.25, 0.375, 0.25, 0.625, 0.25, 0.625, 0.5, 0.375, 0.5, 0.375, 0.5, 0.625, 0.5, 0.625, 0.75, 0.375, 0.75, 0.375, 0.75, 0.625, 0.75, 0.625, 1.0, 0.375, 1.0, 0.625, 0.0, 0.875, 0.0, 0.875, 0.25, 0.625, 0.25, 0.125, 0.0, 0.375, 0.0, 0.375, 0.25, 0.125, 0.25])
me_mesh_008.materials.append(mat_lambert1)
me_mesh_008.use_remesh_preserve_volume = False
me_mesh_008.use_remesh_preserve_attributes = False
me_mesh_008.use_mirror_vertex_groups = False
me_mesh_008.update()
me_mesh_008.normals_split_custom_set([tuple(v) for v in zip(*[iter([0.0, 0.0, 1.0, 0.0, 0.0, 1.0, 0.0, 0.0, 1.0, 0.0, 0.0, 1.0, 0.0, 1.0, 1.465e-07, 0.0, 1.0, 1.465e-07, 0.0, 1.0, 1.465e-07, 0.0, 1.0, 1.465e-07, 0.0, 0.0, -1.0, 0.0, 0.0, -1.0, 0.0, 0.0, -1.0, 0.0, 0.0, -1.0, 0.0, -1.0, -1.465e-07, 0.0, -1.0, -1.465e-07, 0.0, -1.0, -1.465e-07, 0.0, -1.0, -1.465e-07, 1.0, 0.0, 0.0, 1.0, 0.0, 0.0, 1.0, 0.0, 0.0, 1.0, 0.0, 0.0, -1.0, 0.0, 0.0, -1.0, 0.0, 0.0, -1.0, 0.0, 0.0, -1.0, 0.0, 0.0])] * 3)])
me_mesh_009 = bpy.data.meshes.new('Mesh.009')
me_mesh_009.from_pydata([(-50.0, -50.0, 50.0), (50.0, -50.0, 50.0), (-50.0, 50.0, 50.0), (50.0, 50.0, 50.0), (-50.0, 50.0, -50.0), (50.0, 50.0, -50.0), (-50.0, -50.0, -50.0), (50.0, -50.0, -50.0)], [], [(0, 1, 3, 2), (2, 3, 5, 4), (4, 5, 7, 6), (6, 7, 1, 0), (1, 7, 5, 3), (6, 0, 2, 4)])
me_mesh_009.polygons.foreach_set('use_smooth', [True] * 6)
_k = set([(0, 1), (0, 2), (0, 6), (1, 3), (1, 7), (2, 3), (2, 4), (3, 5), (4, 5), (4, 6), (5, 7), (6, 7)])
me_mesh_009.attributes.new('sharp_edge', 'BOOLEAN', 'EDGE').data.foreach_set('value', [ (min(e.vertices), max(e.vertices)) in _k for e in me_mesh_009.edges])
_uv = me_mesh_009.uv_layers.new(name='map1')
_uv.uv.foreach_set('vector', [0.375, 0.0, 0.625, 0.0, 0.625, 0.25, 0.375, 0.25, 0.375, 0.25, 0.625, 0.25, 0.625, 0.5, 0.375, 0.5, 0.375, 0.5, 0.625, 0.5, 0.625, 0.75, 0.375, 0.75, 0.375, 0.75, 0.625, 0.75, 0.625, 1.0, 0.375, 1.0, 0.625, 0.0, 0.875, 0.0, 0.875, 0.25, 0.625, 0.25, 0.125, 0.0, 0.375, 0.0, 0.375, 0.25, 0.125, 0.25])
me_mesh_009.materials.append(mat_lambert1)
me_mesh_009.use_remesh_preserve_volume = False
me_mesh_009.use_remesh_preserve_attributes = False
me_mesh_009.use_mirror_vertex_groups = False
me_mesh_009.update()
me_mesh_009.normals_split_custom_set([tuple(v) for v in zip(*[iter([0.0, 0.0, 1.0, 0.0, 0.0, 1.0, 0.0, 0.0, 1.0, 0.0, 0.0, 1.0, 0.0, 1.0, 1.465e-07, 0.0, 1.0, 1.465e-07, 0.0, 1.0, 1.465e-07, 0.0, 1.0, 1.465e-07, 0.0, 0.0, -1.0, 0.0, 0.0, -1.0, 0.0, 0.0, -1.0, 0.0, 0.0, -1.0, 0.0, -1.0, -1.465e-07, 0.0, -1.0, -1.465e-07, 0.0, -1.0, -1.465e-07, 0.0, -1.0, -1.465e-07, 1.0, 0.0, 0.0, 1.0, 0.0, 0.0, 1.0, 0.0, 0.0, 1.0, 0.0, 0.0, -1.0, 0.0, 0.0, -1.0, 0.0, 0.0, -1.0, 0.0, 0.0, -1.0, 0.0, 0.0])] * 3)])
me_mesh_010 = bpy.data.meshes.new('Mesh.010')
me_mesh_010.from_pydata([(-50.0, -50.0, 50.0), (50.0, -50.0, 50.0), (-50.0, 50.0, 50.0), (50.0, 50.0, 50.0), (-50.0, 50.0, -50.0), (50.0, 50.0, -50.0), (-50.0, -50.0, -50.0), (50.0, -50.0, -50.0)], [], [(0, 1, 3, 2), (2, 3, 5, 4), (4, 5, 7, 6), (6, 7, 1, 0), (1, 7, 5, 3), (6, 0, 2, 4)])
me_mesh_010.polygons.foreach_set('use_smooth', [True] * 6)
_k = set([(0, 1), (0, 2), (0, 6), (1, 3), (1, 7), (2, 3), (2, 4), (3, 5), (4, 5), (4, 6), (5, 7), (6, 7)])
me_mesh_010.attributes.new('sharp_edge', 'BOOLEAN', 'EDGE').data.foreach_set('value', [ (min(e.vertices), max(e.vertices)) in _k for e in me_mesh_010.edges])
_uv = me_mesh_010.uv_layers.new(name='map1')
_uv.uv.foreach_set('vector', [0.375, 0.0, 0.625, 0.0, 0.625, 0.25, 0.375, 0.25, 0.375, 0.25, 0.625, 0.25, 0.625, 0.5, 0.375, 0.5, 0.375, 0.5, 0.625, 0.5, 0.625, 0.75, 0.375, 0.75, 0.375, 0.75, 0.625, 0.75, 0.625, 1.0, 0.375, 1.0, 0.625, 0.0, 0.875, 0.0, 0.875, 0.25, 0.625, 0.25, 0.125, 0.0, 0.375, 0.0, 0.375, 0.25, 0.125, 0.25])
me_mesh_010.materials.append(mat_lambert1)
me_mesh_010.use_remesh_preserve_volume = False
me_mesh_010.use_remesh_preserve_attributes = False
me_mesh_010.use_mirror_vertex_groups = False
me_mesh_010.update()
me_mesh_010.normals_split_custom_set([tuple(v) for v in zip(*[iter([0.0, 0.0, 1.0, 0.0, 0.0, 1.0, 0.0, 0.0, 1.0, 0.0, 0.0, 1.0, 0.0, 1.0, 1.465e-07, 0.0, 1.0, 1.465e-07, 0.0, 1.0, 1.465e-07, 0.0, 1.0, 1.465e-07, 0.0, 0.0, -1.0, 0.0, 0.0, -1.0, 0.0, 0.0, -1.0, 0.0, 0.0, -1.0, 0.0, -1.0, -1.465e-07, 0.0, -1.0, -1.465e-07, 0.0, -1.0, -1.465e-07, 0.0, -1.0, -1.465e-07, 1.0, 0.0, 0.0, 1.0, 0.0, 0.0, 1.0, 0.0, 0.0, 1.0, 0.0, 0.0, -1.0, 0.0, 0.0, -1.0, 0.0, 0.0, -1.0, 0.0, 0.0, -1.0, 0.0, 0.0])] * 3)])
me_mesh_011 = bpy.data.meshes.new('Mesh.011')
me_mesh_011.from_pydata([(-50.0, -50.0, 50.0), (50.0, -50.0, 50.0), (-50.0, 50.0, 50.0), (50.0, 50.0, 50.0), (-50.0, 50.0, -50.0), (50.0, 50.0, -50.0), (-50.0, -50.0, -50.0), (50.0, -50.0, -50.0)], [], [(0, 1, 3, 2), (2, 3, 5, 4), (4, 5, 7, 6), (6, 7, 1, 0), (1, 7, 5, 3), (6, 0, 2, 4)])
me_mesh_011.polygons.foreach_set('use_smooth', [True] * 6)
_k = set([(0, 1), (0, 2), (0, 6), (1, 3), (1, 7), (2, 3), (2, 4), (3, 5), (4, 5), (4, 6), (5, 7), (6, 7)])
me_mesh_011.attributes.new('sharp_edge', 'BOOLEAN', 'EDGE').data.foreach_set('value', [ (min(e.vertices), max(e.vertices)) in _k for e in me_mesh_011.edges])
_uv = me_mesh_011.uv_layers.new(name='map1')
_uv.uv.foreach_set('vector', [0.375, 0.0, 0.625, 0.0, 0.625, 0.25, 0.375, 0.25, 0.375, 0.25, 0.625, 0.25, 0.625, 0.5, 0.375, 0.5, 0.375, 0.5, 0.625, 0.5, 0.625, 0.75, 0.375, 0.75, 0.375, 0.75, 0.625, 0.75, 0.625, 1.0, 0.375, 1.0, 0.625, 0.0, 0.875, 0.0, 0.875, 0.25, 0.625, 0.25, 0.125, 0.0, 0.375, 0.0, 0.375, 0.25, 0.125, 0.25])
me_mesh_011.materials.append(mat_lambert1)
me_mesh_011.use_remesh_preserve_volume = False
me_mesh_011.use_remesh_preserve_attributes = False
me_mesh_011.use_mirror_vertex_groups = False
me_mesh_011.update()
me_mesh_011.normals_split_custom_set([tuple(v) for v in zip(*[iter([0.0, 0.0, 1.0, 0.0, 0.0, 1.0, 0.0, 0.0, 1.0, 0.0, 0.0, 1.0, 0.0, 1.0, 1.465e-07, 0.0, 1.0, 1.465e-07, 0.0, 1.0, 1.465e-07, 0.0, 1.0, 1.465e-07, 0.0, 0.0, -1.0, 0.0, 0.0, -1.0, 0.0, 0.0, -1.0, 0.0, 0.0, -1.0, 0.0, -1.0, -1.465e-07, 0.0, -1.0, -1.465e-07, 0.0, -1.0, -1.465e-07, 0.0, -1.0, -1.465e-07, 1.0, 0.0, 0.0, 1.0, 0.0, 0.0, 1.0, 0.0, 0.0, 1.0, 0.0, 0.0, -1.0, 0.0, 0.0, -1.0, 0.0, 0.0, -1.0, 0.0, 0.0, -1.0, 0.0, 0.0])] * 3)])
me_mesh_012 = bpy.data.meshes.new('Mesh.012')
me_mesh_012.from_pydata([(-50.0, -50.0, 50.0), (50.0, -50.0, 50.0), (-50.0, 50.0, 50.0), (50.0, 50.0, 50.0), (-50.0, 50.0, -50.0), (50.0, 50.0, -50.0), (-50.0, -50.0, -50.0), (50.0, -50.0, -50.0)], [], [(0, 1, 3, 2), (2, 3, 5, 4), (4, 5, 7, 6), (6, 7, 1, 0), (1, 7, 5, 3), (6, 0, 2, 4)])
me_mesh_012.polygons.foreach_set('use_smooth', [True] * 6)
_k = set([(0, 1), (0, 2), (0, 6), (1, 3), (1, 7), (2, 3), (2, 4), (3, 5), (4, 5), (4, 6), (5, 7), (6, 7)])
me_mesh_012.attributes.new('sharp_edge', 'BOOLEAN', 'EDGE').data.foreach_set('value', [ (min(e.vertices), max(e.vertices)) in _k for e in me_mesh_012.edges])
_uv = me_mesh_012.uv_layers.new(name='map1')
_uv.uv.foreach_set('vector', [0.375, 0.0, 0.625, 0.0, 0.625, 0.25, 0.375, 0.25, 0.375, 0.25, 0.625, 0.25, 0.625, 0.5, 0.375, 0.5, 0.375, 0.5, 0.625, 0.5, 0.625, 0.75, 0.375, 0.75, 0.375, 0.75, 0.625, 0.75, 0.625, 1.0, 0.375, 1.0, 0.625, 0.0, 0.875, 0.0, 0.875, 0.25, 0.625, 0.25, 0.125, 0.0, 0.375, 0.0, 0.375, 0.25, 0.125, 0.25])
me_mesh_012.materials.append(mat_lambert1)
me_mesh_012.use_remesh_preserve_volume = False
me_mesh_012.use_remesh_preserve_attributes = False
me_mesh_012.use_mirror_vertex_groups = False
me_mesh_012.update()
me_mesh_012.normals_split_custom_set([tuple(v) for v in zip(*[iter([0.0, 0.0, 1.0, 0.0, 0.0, 1.0, 0.0, 0.0, 1.0, 0.0, 0.0, 1.0, 0.0, 1.0, 1.465e-07, 0.0, 1.0, 1.465e-07, 0.0, 1.0, 1.465e-07, 0.0, 1.0, 1.465e-07, 0.0, 0.0, -1.0, 0.0, 0.0, -1.0, 0.0, 0.0, -1.0, 0.0, 0.0, -1.0, 0.0, -1.0, -1.465e-07, 0.0, -1.0, -1.465e-07, 0.0, -1.0, -1.465e-07, 0.0, -1.0, -1.465e-07, 1.0, 0.0, 0.0, 1.0, 0.0, 0.0, 1.0, 0.0, 0.0, 1.0, 0.0, 0.0, -1.0, 0.0, 0.0, -1.0, 0.0, 0.0, -1.0, 0.0, 0.0, -1.0, 0.0, 0.0])] * 3)])
me_mesh_013 = bpy.data.meshes.new('Mesh.013')
me_mesh_013.from_pydata([(-50.0, -50.0, 50.0), (50.0, -50.0, 50.0), (3.527, 160.7, 50.0), (103.5, 160.7, 50.0), (3.527, 160.7, -50.0), (103.5, 160.7, -50.0), (-50.0, -50.0, -50.0), (50.0, -50.0, -50.0), (468.1, 319.1, -158.0), (540.0, 319.1, -158.0), (540.0, 319.1, -230.0), (468.1, 319.1, -230.0)], [], [(0, 1, 3, 2), (8, 9, 10, 11), (4, 5, 7, 6), (6, 7, 1, 0), (1, 7, 5, 3), (6, 0, 2, 4), (2, 3, 9, 8), (3, 5, 10, 9), (5, 4, 11, 10), (4, 2, 8, 11)])
me_mesh_013.polygons.foreach_set('use_smooth', [True] * 10)
_k = set([(0, 1), (0, 2), (0, 6), (1, 3), (1, 7), (2, 3), (2, 4), (2, 8), (3, 5), (3, 9), (4, 5), (4, 6), (4, 11), (5, 7), (5, 10), (6, 7), (8, 9), (8, 11), (9, 10), (10, 11)])
me_mesh_013.attributes.new('sharp_edge', 'BOOLEAN', 'EDGE').data.foreach_set('value', [ (min(e.vertices), max(e.vertices)) in _k for e in me_mesh_013.edges])
_uv = me_mesh_013.uv_layers.new(name='map1')
_uv.uv.foreach_set('vector', [0.375, 0.0, 0.625, 0.0, 0.625, 0.25, 0.375, 0.25, 0.375, 0.25, 0.625, 0.25, 0.625, 0.5, 0.375, 0.5, 0.375, 0.5, 0.625, 0.5, 0.625, 0.75, 0.375, 0.75, 0.375, 0.75, 0.625, 0.75, 0.625, 1.0, 0.375, 1.0, 0.625, 0.0, 0.875, 0.0, 0.875, 0.25, 0.625, 0.25, 0.125, 0.0, 0.375, 0.0, 0.375, 0.25, 0.125, 0.25, 0.375, 0.25, 0.625, 0.25, 0.625, 0.25, 0.375, 0.25, 0.625, 0.25, 0.625, 0.5, 0.625, 0.5, 0.625, 0.25, 0.625, 0.5, 0.375, 0.5, 0.375, 0.5, 0.625, 0.5, 0.375, 0.5, 0.375, 0.25, 0.375, 0.25, 0.375, 0.5])
me_mesh_013.materials.append(mat_lambert1)
me_mesh_013.use_remesh_preserve_volume = False
me_mesh_013.use_remesh_preserve_attributes = False
me_mesh_013.use_mirror_vertex_groups = False
me_mesh_013.update()
me_mesh_013.normals_split_custom_set([tuple(v) for v in zip(*[iter([-1.221e-06, 8.896e-07, 1.0, -1.221e-06, 8.896e-07, 1.0, -1.221e-06, 8.896e-07, 1.0, -1.221e-06, 8.896e-07, 1.0, 0.0, 1.0, 0.0, 0.0, 1.0, 0.0, 0.0, 1.0, 0.0, 0.0, 1.0, 0.0, 1.231e-06, -8.896e-07, -1.0, 1.231e-06, -8.896e-07, -1.0, 1.231e-06, -8.896e-07, -1.0, 1.231e-06, -8.896e-07, -1.0, -4.578e-07, -1.0, 4.395e-07, -4.578e-07, -1.0, 4.395e-07, -4.578e-07, -1.0, 4.395e-07, -4.578e-07, -1.0, 4.395e-07, 0.9692, -0.2463, 2.37e-06, 0.9692, -0.2463, 2.37e-06, 0.9692, -0.2463, 2.37e-06, 0.9692, -0.2463, 2.37e-06, -0.9692, 0.2463, 2.201e-06, -0.9692, 0.2463, 2.201e-06, -0.9692, 0.2463, 2.201e-06, -0.9692, 0.2463, 2.201e-06, 6.437e-07, 0.7956, 0.6058, 6.437e-07, 0.7956, 0.6058, 6.437e-07, 0.7956, 0.6058, 6.437e-07, 0.7956, 0.6058, 0.3411, -0.94, -5.871e-07, 0.3411, -0.94, -5.871e-07, 0.3411, -0.94, -5.871e-07, 0.3411, -0.94, -5.871e-07, 6.425e-07, -0.7506, -0.6607, 6.425e-07, -0.7506, -0.6607, 6.425e-07, -0.7506, -0.6607, 6.425e-07, -0.7506, -0.6607, -0.3227, 0.9465, -1.111e-06, -0.3227, 0.9465, -1.111e-06, -0.3227, 0.9465, -1.111e-06, -0.3227, 0.9465, -1.111e-06])] * 3)])
me_mesh_014 = bpy.data.meshes.new('Mesh.014')
me_mesh_014.from_pydata([(-50.0, -50.0, 50.0), (50.0, -50.0, 50.0), (-50.0, 50.0, 50.0), (50.0, 50.0, 50.0), (-50.0, 50.0, -50.0), (50.0, 50.0, -50.0), (-50.0, -50.0, -50.0), (50.0, -50.0, -50.0)], [], [(0, 1, 3, 2), (2, 3, 5, 4), (4, 5, 7, 6), (6, 7, 1, 0), (1, 7, 5, 3), (6, 0, 2, 4)])
me_mesh_014.polygons.foreach_set('use_smooth', [True] * 6)
_k = set([(0, 1), (0, 2), (0, 6), (1, 3), (1, 7), (2, 3), (2, 4), (3, 5), (4, 5), (4, 6), (5, 7), (6, 7)])
me_mesh_014.attributes.new('sharp_edge', 'BOOLEAN', 'EDGE').data.foreach_set('value', [ (min(e.vertices), max(e.vertices)) in _k for e in me_mesh_014.edges])
_uv = me_mesh_014.uv_layers.new(name='map1')
_uv.uv.foreach_set('vector', [0.375, 0.0, 0.625, 0.0, 0.625, 0.25, 0.375, 0.25, 0.375, 0.25, 0.625, 0.25, 0.625, 0.5, 0.375, 0.5, 0.375, 0.5, 0.625, 0.5, 0.625, 0.75, 0.375, 0.75, 0.375, 0.75, 0.625, 0.75, 0.625, 1.0, 0.375, 1.0, 0.625, 0.0, 0.875, 0.0, 0.875, 0.25, 0.625, 0.25, 0.125, 0.0, 0.375, 0.0, 0.375, 0.25, 0.125, 0.25])
me_mesh_014.materials.append(mat_lambert1)
me_mesh_014.use_remesh_preserve_volume = False
me_mesh_014.use_remesh_preserve_attributes = False
me_mesh_014.use_mirror_vertex_groups = False
me_mesh_014.update()
me_mesh_014.normals_split_custom_set([tuple(v) for v in zip(*[iter([0.0, 0.0, 1.0, 0.0, 0.0, 1.0, 0.0, 0.0, 1.0, 0.0, 0.0, 1.0, 0.0, 1.0, 1.465e-07, 0.0, 1.0, 1.465e-07, 0.0, 1.0, 1.465e-07, 0.0, 1.0, 1.465e-07, 0.0, 0.0, -1.0, 0.0, 0.0, -1.0, 0.0, 0.0, -1.0, 0.0, 0.0, -1.0, 0.0, -1.0, -1.465e-07, 0.0, -1.0, -1.465e-07, 0.0, -1.0, -1.465e-07, 0.0, -1.0, -1.465e-07, 1.0, 0.0, 0.0, 1.0, 0.0, 0.0, 1.0, 0.0, 0.0, 1.0, 0.0, 0.0, -1.0, 0.0, 0.0, -1.0, 0.0, 0.0, -1.0, 0.0, 0.0, -1.0, 0.0, 0.0])] * 3)])
me_mesh_015 = bpy.data.meshes.new('Mesh.015')
me_mesh_015.from_pydata([(-50.0, -50.0, 50.0), (50.0, -50.0, 50.0), (-50.0, 50.0, 50.0), (50.0, 50.0, 50.0), (-50.0, 50.0, -50.0), (50.0, 50.0, -50.0), (-50.0, -50.0, -50.0), (50.0, -50.0, -50.0)], [], [(0, 1, 3, 2), (2, 3, 5, 4), (4, 5, 7, 6), (6, 7, 1, 0), (1, 7, 5, 3), (6, 0, 2, 4)])
me_mesh_015.polygons.foreach_set('use_smooth', [True] * 6)
_k = set([(0, 1), (0, 2), (0, 6), (1, 3), (1, 7), (2, 3), (2, 4), (3, 5), (4, 5), (4, 6), (5, 7), (6, 7)])
me_mesh_015.attributes.new('sharp_edge', 'BOOLEAN', 'EDGE').data.foreach_set('value', [ (min(e.vertices), max(e.vertices)) in _k for e in me_mesh_015.edges])
_uv = me_mesh_015.uv_layers.new(name='map1')
_uv.uv.foreach_set('vector', [0.375, 0.0, 0.625, 0.0, 0.625, 0.25, 0.375, 0.25, 0.375, 0.25, 0.625, 0.25, 0.625, 0.5, 0.375, 0.5, 0.375, 0.5, 0.625, 0.5, 0.625, 0.75, 0.375, 0.75, 0.375, 0.75, 0.625, 0.75, 0.625, 1.0, 0.375, 1.0, 0.625, 0.0, 0.875, 0.0, 0.875, 0.25, 0.625, 0.25, 0.125, 0.0, 0.375, 0.0, 0.375, 0.25, 0.125, 0.25])
me_mesh_015.materials.append(mat_lambert1)
me_mesh_015.use_remesh_preserve_volume = False
me_mesh_015.use_remesh_preserve_attributes = False
me_mesh_015.use_mirror_vertex_groups = False
me_mesh_015.update()
me_mesh_015.normals_split_custom_set([tuple(v) for v in zip(*[iter([0.0, 0.0, 1.0, 0.0, 0.0, 1.0, 0.0, 0.0, 1.0, 0.0, 0.0, 1.0, 0.0, 1.0, 1.465e-07, 0.0, 1.0, 1.465e-07, 0.0, 1.0, 1.465e-07, 0.0, 1.0, 1.465e-07, 0.0, 0.0, -1.0, 0.0, 0.0, -1.0, 0.0, 0.0, -1.0, 0.0, 0.0, -1.0, 0.0, -1.0, -2.441e-07, 0.0, -1.0, -2.441e-07, 0.0, -1.0, -2.441e-07, 0.0, -1.0, -2.441e-07, 1.0, 0.0, 0.0, 1.0, 0.0, 0.0, 1.0, 0.0, 0.0, 1.0, 0.0, 0.0, -1.0, 0.0, 0.0, -1.0, 0.0, 0.0, -1.0, 0.0, 0.0, -1.0, 0.0, 0.0])] * 3)])

# ---- objects
ob_pcube3 = bpy.data.objects.new('pCube3', me_mesh)
ob_pcube23 = bpy.data.objects.new('pCube23', me_mesh_001)
ob_pcube24 = bpy.data.objects.new('pCube24', me_mesh_002)
ob_pcube25 = bpy.data.objects.new('pCube25', me_mesh_003)
ob_pcube26 = bpy.data.objects.new('pCube26', me_mesh_004)
ob_pcube27 = bpy.data.objects.new('pCube27', me_mesh_005)
ob_pcube28 = bpy.data.objects.new('pCube28', me_mesh_006)
ob_pcube29 = bpy.data.objects.new('pCube29', me_mesh_007)
ob_pcube30 = bpy.data.objects.new('pCube30', me_mesh_008)
ob_pcube31 = bpy.data.objects.new('pCube31', me_mesh_009)
ob_pcube32 = bpy.data.objects.new('pCube32', me_mesh_010)
ob_pcube33 = bpy.data.objects.new('pCube33', me_mesh_011)
ob_pcube34 = bpy.data.objects.new('pCube34', me_mesh_012)
ob_pcube35 = bpy.data.objects.new('pCube35', me_mesh_013)
ob_pcube36 = bpy.data.objects.new('pCube36', me_mesh_014)
ob_pcube37 = bpy.data.objects.new('pCube37', me_mesh_015)

# ---- transforms, parenting, visibility, modifiers, constraints
ob_pcube3.location = (0.3673, -0.2606, 1.075)
ob_pcube3.rotation_euler = (1.571, -0.0, 0.0)
ob_pcube3.scale = (0.006456, 0.02587, 0.006456)
ob_pcube3.color = (0.8, 0.8, 0.8, 1.0)
ob_pcube3.lineart.crease_threshold = 0.0
ob_pcube23.location = (-1.355, 0.5966, 7.125)
ob_pcube23.rotation_euler = (0.6926, -0.602, 0.4376)
ob_pcube23.scale = (0.00683, 0.02254, 0.006667)
ob_pcube23.color = (0.8, 0.8, 0.8, 1.0)
ob_pcube23.lineart.crease_threshold = 0.0
ob_pcube24.location = (-0.3292, -1.944, 6.361)
ob_pcube24.rotation_euler = (1.923, -1.274, 0.415)
ob_pcube24.scale = (0.002003, 0.01055, 0.002649)
ob_pcube24.color = (0.8, 0.8, 0.8, 1.0)
ob_pcube24.lineart.crease_threshold = 0.0
ob_pcube25.location = (-4.326, 0.1358, 13.08)
ob_pcube25.rotation_euler = (1.571, 1.042e-08, 0.2986)
ob_pcube25.scale = (0.07693, 0.03687, 0.07922)
ob_pcube25.color = (0.8, 0.8, 0.8, 1.0)
ob_pcube25.lineart.crease_threshold = 0.0
ob_pcube26.location = (-0.2978, -3.531, 8.45)
ob_pcube26.rotation_euler = (1.571, 1.043e-08, 0.2903)
ob_pcube26.scale = (0.03296, 0.0105, 0.03072)
ob_pcube26.color = (0.8, 0.8, 0.8, 1.0)
ob_pcube26.lineart.crease_threshold = 0.0
ob_pcube27.location = (-1.658, -3.532, 6.898)
ob_pcube27.rotation_euler = (1.571, -0.0, 0.7743)
ob_pcube27.scale = (0.01994, 0.005067, 0.02019)
ob_pcube27.color = (0.8, 0.8, 0.8, 1.0)
ob_pcube27.lineart.crease_threshold = 0.0
ob_pcube28.location = (-1.658, -3.325, 7.212)
ob_pcube28.rotation_euler = (1.571, 3.903e-08, 0.7743)
ob_pcube28.scale = (0.01515, 0.00355, 0.0119)
ob_pcube28.color = (0.8, 0.8, 0.8, 1.0)
ob_pcube28.lineart.crease_threshold = 0.0
ob_pcube29.location = (0.03068, -3.531, 9.093)
ob_pcube29.rotation_euler = (1.571, -1.043e-08, 0.2903)
ob_pcube29.scale = (0.02419, 0.007703, 0.02255)
ob_pcube29.color = (0.8, 0.8, 0.8, 1.0)
ob_pcube29.lineart.crease_threshold = 0.0
ob_pcube30.location = (-5.117, 0.1358, 15.45)
ob_pcube30.rotation_euler = (1.571, -2.12e-09, 0.2986)
ob_pcube30.scale = (0.05038, 0.02415, 0.05188)
ob_pcube30.color = (0.8, 0.8, 0.8, 1.0)
ob_pcube30.lineart.crease_threshold = 0.0
ob_pcube31.location = (-3.029, 5.187, 8.342)
ob_pcube31.rotation_euler = (1.571, -3.585e-08, 1.107)
ob_pcube31.scale = (0.04594, 0.01204, 0.04282)
ob_pcube31.color = (0.8, 0.8, 0.8, 1.0)
ob_pcube31.lineart.crease_threshold = 0.0
ob_pcube32.location = (-3.029, 6.196, 9.376)
ob_pcube32.rotation_euler = (1.571, -0.0, 1.107)
ob_pcube32.scale = (0.02457, 0.006436, 0.0229)
ob_pcube32.color = (0.8, 0.8, 0.8, 1.0)
ob_pcube32.lineart.crease_threshold = 0.0
ob_pcube33.location = (4.268, -0.2881, 7.602)
ob_pcube33.rotation_euler = (1.571, -0.0, 0.9141)
ob_pcube33.scale = (0.03779, 0.01203, 0.03523)
ob_pcube33.color = (0.8, 0.8, 0.8, 1.0)
ob_pcube33.lineart.crease_threshold = 0.0
ob_pcube34.location = (3.929, 0.3942, 8.331)
ob_pcube34.rotation_euler = (1.571, 7.564e-08, 0.9141)
ob_pcube34.scale = (0.0194, 0.006178, 0.01809)
ob_pcube34.color = (0.8, 0.8, 0.8, 1.0)
ob_pcube34.lineart.crease_threshold = 0.0
ob_pcube35.location = (-1.581, 0.3477, 9.315)
ob_pcube35.rotation_euler = (1.242, -1.162, -2.259)
ob_pcube35.scale = (0.003148, 0.01587, 0.004051)
ob_pcube35.color = (0.8, 0.8, 0.8, 1.0)
ob_pcube35.lineart.crease_threshold = 0.0
ob_pcube36.location = (3.273, 2.4, 12.78)
ob_pcube36.rotation_euler = (1.571, 3.972e-08, 0.6814)
ob_pcube36.scale = (0.05291, 0.02084, 0.04479)
ob_pcube36.color = (0.8, 0.8, 0.8, 1.0)
ob_pcube36.lineart.crease_threshold = 0.0
ob_pcube37.location = (3.135, 3.04, 13.85)
ob_pcube37.rotation_euler = (1.571, -0.0, 0.6814)
ob_pcube37.scale = (0.03422, 0.01348, 0.02896)
ob_pcube37.color = (0.8, 0.8, 0.8, 1.0)
ob_pcube37.lineart.crease_threshold = 0.0

# ---- collection membership
col_collection.objects.link(ob_pcube3)
col_collection.objects.link(ob_pcube23)
col_collection.objects.link(ob_pcube24)
col_collection.objects.link(ob_pcube25)
col_collection.objects.link(ob_pcube26)
col_collection.objects.link(ob_pcube27)
col_collection.objects.link(ob_pcube28)
col_collection.objects.link(ob_pcube29)
col_collection.objects.link(ob_pcube30)
col_collection.objects.link(ob_pcube31)
col_collection.objects.link(ob_pcube32)
col_collection.objects.link(ob_pcube33)
col_collection.objects.link(ob_pcube34)
col_collection.objects.link(ob_pcube35)
col_collection.objects.link(ob_pcube36)
col_collection.objects.link(ob_pcube37)

# ---- scene / render settings (as saved in the file)
scene.frame_start = 1; scene.frame_end = 250; scene.frame_set(1)
scene.render.engine = 'BLENDER_EEVEE_NEXT'
scene.cycles.use_denoising = False
scene.cycles.samples = 128
scene.cycles.sampling_pattern = 'TABULATED_SOBOL'
scene.cycles.use_adaptive_sampling = False
scene.cycles.use_light_tree = False
scene.view_settings.view_transform = 'Filmic'
bpy.context.view_layer.update()

# ---- added for rendering (the .blend has no active camera and no usable light): camera, sun
cam_auto = bpy.data.cameras.new('AutoCamera')
cam_auto.lens = 50.0
cam_auto.sensor_width = 36.0
cam_auto.clip_end = 1000.0
ob_auto_camera = bpy.data.objects.new('AutoCamera', cam_auto)
scene.collection.objects.link(ob_auto_camera)
ob_auto_camera.location = (24.223, -29.1163, 28.158)
ob_auto_camera.rotation_euler = (1.09748, -7.21219e-08, 0.694738)
scene.camera = ob_auto_camera
light_auto_sun = bpy.data.lights.new('AutoSun', 'SUN')
light_auto_sun.energy = 3.0
light_auto_sun.angle = 0.0523599
ob_auto_sun = bpy.data.objects.new('AutoSun', light_auto_sun)
scene.collection.objects.link(ob_auto_sun)
ob_auto_sun.rotation_euler = (0.872665, 0.174533, 0.523599)
bpy.context.view_layer.update()
